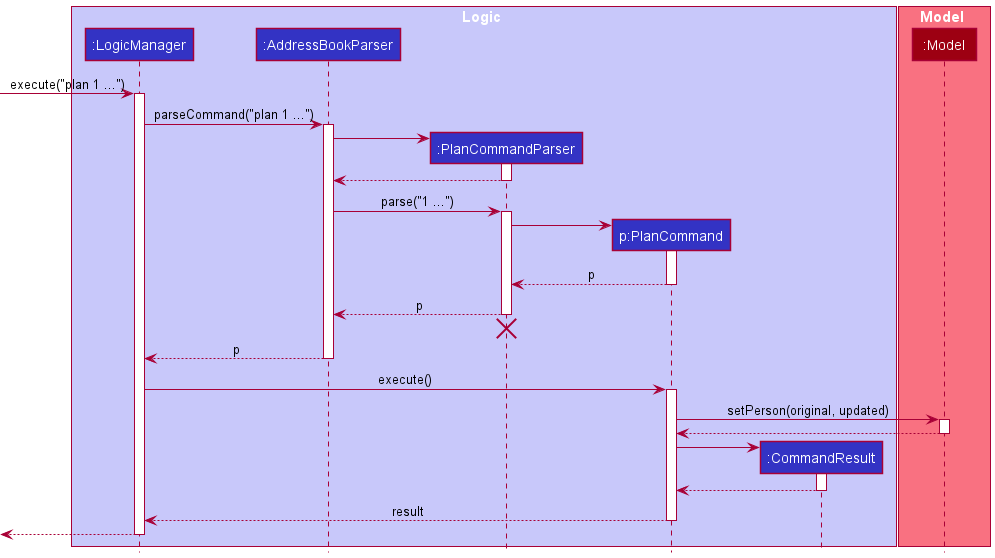

The diagram above was rendered by PlantUML. Its source (embedded in the PNG):
@startuml
!include style.puml

box Logic LOGIC_COLOR_T1
participant ":LogicManager" as LogicManager LOGIC_COLOR
participant ":AddressBookParser" as AddressBookParser LOGIC_COLOR
participant ":PlanCommandParser" as PlanCommandParser LOGIC_COLOR
participant "p:PlanCommand" as PlanCommand LOGIC_COLOR
participant ":CommandResult" as CommandResult LOGIC_COLOR
end box

box Model MODEL_COLOR_T1
participant ":Model" as Model MODEL_COLOR
end box

[-> LogicManager : execute("plan 1 ...")
activate LogicManager

LogicManager -> AddressBookParser : parseCommand("plan 1 ...")
activate AddressBookParser

create PlanCommandParser
AddressBookParser -> PlanCommandParser
activate PlanCommandParser

PlanCommandParser --> AddressBookParser
deactivate PlanCommandParser

AddressBookParser -> PlanCommandParser : parse("1 ...")
activate PlanCommandParser

create PlanCommand
PlanCommandParser -> PlanCommand
activate PlanCommand

PlanCommand --> PlanCommandParser : p
deactivate PlanCommand

PlanCommandParser --> AddressBookParser : p
deactivate PlanCommandParser
'Hidden arrow to position the destroy marker below the end of the activation bar.
PlanCommandParser -[hidden]-> AddressBookParser
destroy PlanCommandParser

AddressBookParser --> LogicManager : p
deactivate AddressBookParser

LogicManager -> PlanCommand : execute()
activate PlanCommand

PlanCommand -> Model : setPerson(original, updated)
activate Model

Model --> PlanCommand
deactivate Model

create CommandResult
PlanCommand -> CommandResult
activate CommandResult

CommandResult --> PlanCommand
deactivate CommandResult

PlanCommand --> LogicManager : result
deactivate PlanCommand

[<--LogicManager
deactivate LogicManager
@enduml